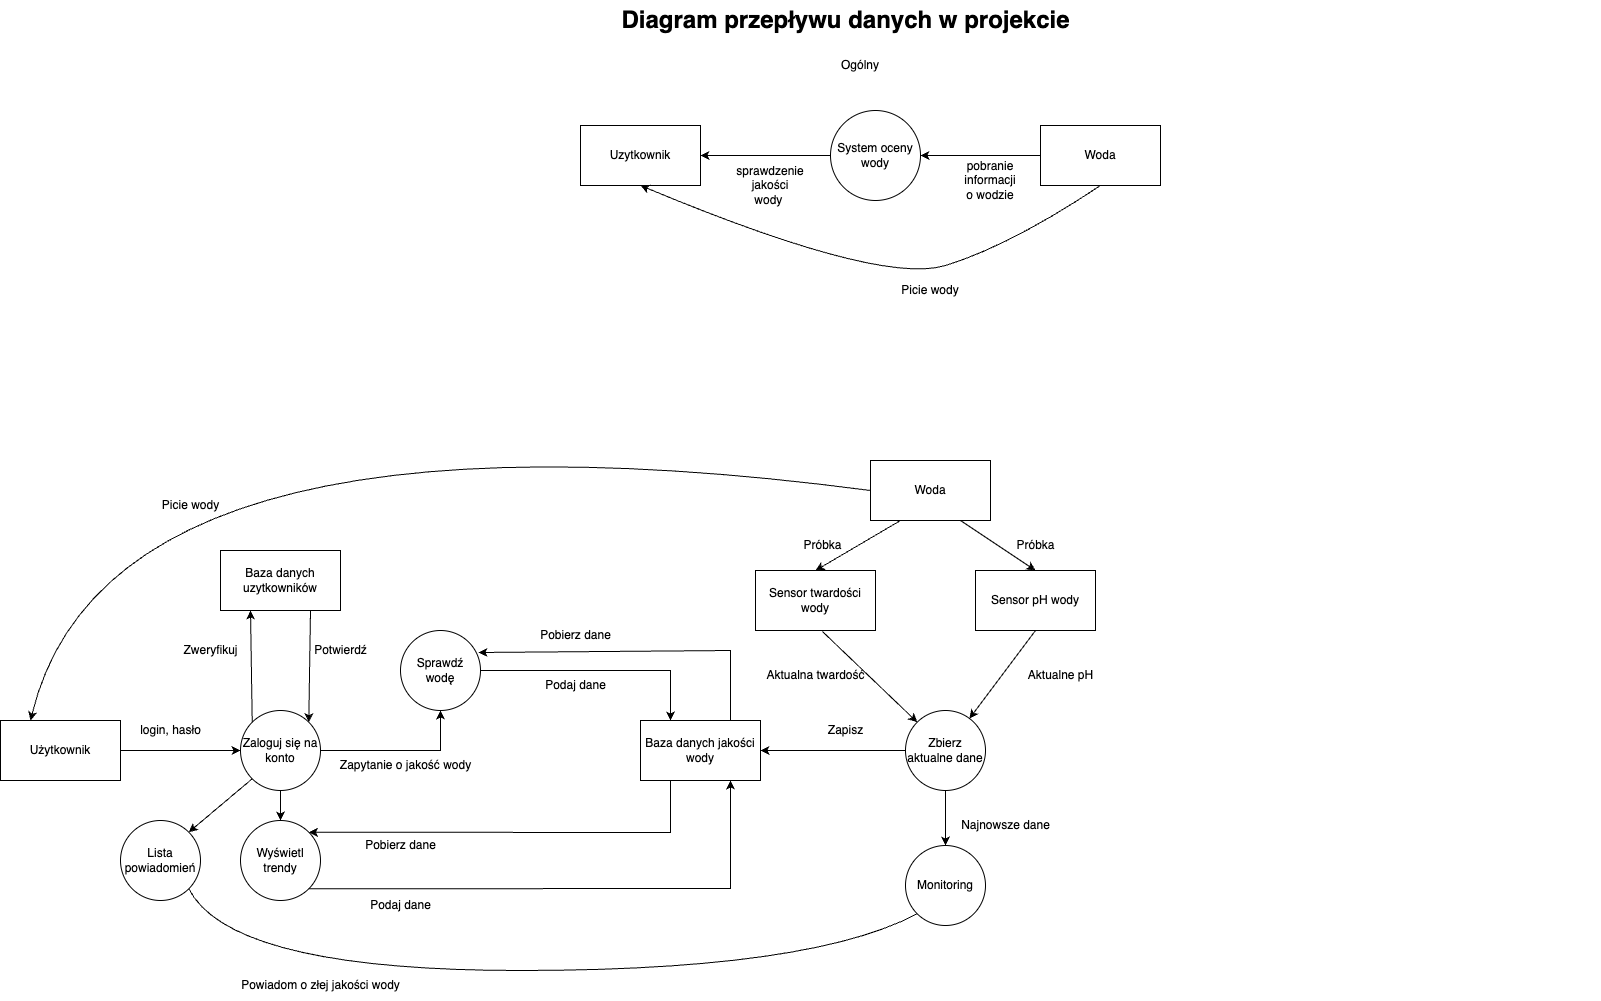

The diagram above was exported from draw.io. Its source (the exported page's mxGraphModel, read from the mxfile embedded in the PNG):
<mxGraphModel dx="1143" dy="1109" grid="1" gridSize="10" guides="1" tooltips="1" connect="1" arrows="1" fold="1" page="1" pageScale="1" pageWidth="827" pageHeight="1169" math="0" shadow="0">
  <root>
    <mxCell id="0" />
    <mxCell id="1" parent="0" />
    <mxCell id="KOXVdsYGLmoUaal0bojz-1" value="Diagram przepływu danych w projekcie" style="text;strokeColor=none;fillColor=none;html=1;fontSize=24;fontStyle=1;verticalAlign=middle;align=center;" parent="1" vertex="1">
      <mxGeometry x="120" y="40" width="1510" height="40" as="geometry" />
    </mxCell>
    <mxCell id="KOXVdsYGLmoUaal0bojz-2" value="Baza danych jakości wody" style="rounded=0;whiteSpace=wrap;html=1;" parent="1" vertex="1">
      <mxGeometry x="670" y="760" width="120" height="60" as="geometry" />
    </mxCell>
    <mxCell id="KOXVdsYGLmoUaal0bojz-3" value="Sprawdź wodę" style="ellipse;whiteSpace=wrap;html=1;aspect=fixed;" parent="1" vertex="1">
      <mxGeometry x="430" y="670" width="80" height="80" as="geometry" />
    </mxCell>
    <mxCell id="KOXVdsYGLmoUaal0bojz-4" value="" style="endArrow=classic;html=1;rounded=0;exitX=0.75;exitY=0;exitDx=0;exitDy=0;entryX=0.975;entryY=0.275;entryDx=0;entryDy=0;entryPerimeter=0;" parent="1" source="KOXVdsYGLmoUaal0bojz-2" target="KOXVdsYGLmoUaal0bojz-3" edge="1">
      <mxGeometry width="50" height="50" relative="1" as="geometry">
        <mxPoint x="750" y="960" as="sourcePoint" />
        <mxPoint x="800" y="910" as="targetPoint" />
        <Array as="points">
          <mxPoint x="760" y="690" />
        </Array>
      </mxGeometry>
    </mxCell>
    <mxCell id="KOXVdsYGLmoUaal0bojz-5" value="Uzytkownik" style="rounded=0;whiteSpace=wrap;html=1;" parent="1" vertex="1">
      <mxGeometry x="610" y="165" width="120" height="60" as="geometry" />
    </mxCell>
    <mxCell id="KOXVdsYGLmoUaal0bojz-6" value="System oceny wody" style="ellipse;whiteSpace=wrap;html=1;aspect=fixed;" parent="1" vertex="1">
      <mxGeometry x="860" y="150" width="90" height="90" as="geometry" />
    </mxCell>
    <mxCell id="KOXVdsYGLmoUaal0bojz-7" value="" style="endArrow=classic;html=1;rounded=0;entryX=1;entryY=0.5;entryDx=0;entryDy=0;exitX=0;exitY=0.5;exitDx=0;exitDy=0;" parent="1" source="KOXVdsYGLmoUaal0bojz-6" target="KOXVdsYGLmoUaal0bojz-5" edge="1">
      <mxGeometry width="50" height="50" relative="1" as="geometry">
        <mxPoint x="780" y="295" as="sourcePoint" />
        <mxPoint x="830" y="245" as="targetPoint" />
      </mxGeometry>
    </mxCell>
    <mxCell id="KOXVdsYGLmoUaal0bojz-8" value="sprawdzenie jakości wody&amp;nbsp;" style="text;html=1;strokeColor=none;fillColor=none;align=center;verticalAlign=middle;whiteSpace=wrap;rounded=0;" parent="1" vertex="1">
      <mxGeometry x="770" y="210" width="60" height="30" as="geometry" />
    </mxCell>
    <mxCell id="KOXVdsYGLmoUaal0bojz-9" value="Woda" style="rounded=0;whiteSpace=wrap;html=1;" parent="1" vertex="1">
      <mxGeometry x="1070" y="165" width="120" height="60" as="geometry" />
    </mxCell>
    <mxCell id="KOXVdsYGLmoUaal0bojz-10" value="" style="endArrow=classic;html=1;rounded=0;exitX=0;exitY=0.5;exitDx=0;exitDy=0;" parent="1" source="KOXVdsYGLmoUaal0bojz-9" target="KOXVdsYGLmoUaal0bojz-6" edge="1">
      <mxGeometry width="50" height="50" relative="1" as="geometry">
        <mxPoint x="1010" y="325" as="sourcePoint" />
        <mxPoint x="1060" y="275" as="targetPoint" />
      </mxGeometry>
    </mxCell>
    <mxCell id="KOXVdsYGLmoUaal0bojz-11" value="pobranie informacji o wodzie" style="text;html=1;strokeColor=none;fillColor=none;align=center;verticalAlign=middle;whiteSpace=wrap;rounded=0;" parent="1" vertex="1">
      <mxGeometry x="990" y="205" width="60" height="30" as="geometry" />
    </mxCell>
    <mxCell id="KOXVdsYGLmoUaal0bojz-12" value="" style="curved=1;endArrow=classic;html=1;rounded=0;exitX=0.5;exitY=1;exitDx=0;exitDy=0;entryX=0.5;entryY=1;entryDx=0;entryDy=0;" parent="1" source="KOXVdsYGLmoUaal0bojz-9" target="KOXVdsYGLmoUaal0bojz-5" edge="1">
      <mxGeometry width="50" height="50" relative="1" as="geometry">
        <mxPoint x="1160" y="195" as="sourcePoint" />
        <mxPoint x="1210" y="145" as="targetPoint" />
        <Array as="points">
          <mxPoint x="1040" y="285" />
          <mxPoint x="910" y="325" />
        </Array>
      </mxGeometry>
    </mxCell>
    <mxCell id="KOXVdsYGLmoUaal0bojz-13" value="Picie wody" style="text;html=1;strokeColor=none;fillColor=none;align=center;verticalAlign=middle;whiteSpace=wrap;rounded=0;" parent="1" vertex="1">
      <mxGeometry x="930" y="315" width="60" height="30" as="geometry" />
    </mxCell>
    <mxCell id="KOXVdsYGLmoUaal0bojz-14" value="Użytkownik" style="rounded=0;whiteSpace=wrap;html=1;" parent="1" vertex="1">
      <mxGeometry x="30" y="760" width="120" height="60" as="geometry" />
    </mxCell>
    <mxCell id="KOXVdsYGLmoUaal0bojz-15" value="" style="endArrow=classic;html=1;rounded=0;entryX=0;entryY=0.5;entryDx=0;entryDy=0;exitX=1;exitY=0.5;exitDx=0;exitDy=0;" parent="1" source="KOXVdsYGLmoUaal0bojz-14" target="KOXVdsYGLmoUaal0bojz-23" edge="1">
      <mxGeometry width="50" height="50" relative="1" as="geometry">
        <mxPoint x="300" y="740" as="sourcePoint" />
        <mxPoint x="350" y="690" as="targetPoint" />
      </mxGeometry>
    </mxCell>
    <mxCell id="KOXVdsYGLmoUaal0bojz-16" value="Zapytanie o jakość wody" style="text;html=1;align=center;verticalAlign=middle;resizable=0;points=[];autosize=1;strokeColor=none;fillColor=none;" parent="1" vertex="1">
      <mxGeometry x="360" y="790" width="150" height="30" as="geometry" />
    </mxCell>
    <mxCell id="KOXVdsYGLmoUaal0bojz-17" value="" style="endArrow=classic;html=1;rounded=0;entryX=0.25;entryY=0;entryDx=0;entryDy=0;exitX=1;exitY=0.5;exitDx=0;exitDy=0;" parent="1" source="KOXVdsYGLmoUaal0bojz-3" target="KOXVdsYGLmoUaal0bojz-2" edge="1">
      <mxGeometry width="50" height="50" relative="1" as="geometry">
        <mxPoint x="480" y="660" as="sourcePoint" />
        <mxPoint x="530" y="610" as="targetPoint" />
        <Array as="points">
          <mxPoint x="700" y="710" />
        </Array>
      </mxGeometry>
    </mxCell>
    <mxCell id="KOXVdsYGLmoUaal0bojz-18" value="Ogólny" style="text;html=1;strokeColor=none;fillColor=none;align=center;verticalAlign=middle;whiteSpace=wrap;rounded=0;" parent="1" vertex="1">
      <mxGeometry x="860" y="90" width="60" height="30" as="geometry" />
    </mxCell>
    <mxCell id="KOXVdsYGLmoUaal0bojz-19" value="Pobierz dane" style="text;html=1;align=center;verticalAlign=middle;resizable=0;points=[];autosize=1;strokeColor=none;fillColor=none;" parent="1" vertex="1">
      <mxGeometry x="560" y="660" width="90" height="30" as="geometry" />
    </mxCell>
    <mxCell id="KOXVdsYGLmoUaal0bojz-20" value="Podaj dane" style="text;html=1;align=center;verticalAlign=middle;resizable=0;points=[];autosize=1;strokeColor=none;fillColor=none;" parent="1" vertex="1">
      <mxGeometry x="565" y="710" width="80" height="30" as="geometry" />
    </mxCell>
    <mxCell id="KOXVdsYGLmoUaal0bojz-21" style="edgeStyle=orthogonalEdgeStyle;rounded=0;orthogonalLoop=1;jettySize=auto;html=1;exitX=1;exitY=0.5;exitDx=0;exitDy=0;entryX=0.5;entryY=1;entryDx=0;entryDy=0;" parent="1" source="KOXVdsYGLmoUaal0bojz-23" target="KOXVdsYGLmoUaal0bojz-3" edge="1">
      <mxGeometry relative="1" as="geometry" />
    </mxCell>
    <mxCell id="KOXVdsYGLmoUaal0bojz-22" style="edgeStyle=orthogonalEdgeStyle;rounded=0;orthogonalLoop=1;jettySize=auto;html=1;entryX=0.5;entryY=0;entryDx=0;entryDy=0;" parent="1" source="KOXVdsYGLmoUaal0bojz-23" target="KOXVdsYGLmoUaal0bojz-25" edge="1">
      <mxGeometry relative="1" as="geometry" />
    </mxCell>
    <mxCell id="KOXVdsYGLmoUaal0bojz-23" value="Zaloguj się na konto" style="ellipse;whiteSpace=wrap;html=1;aspect=fixed;" parent="1" vertex="1">
      <mxGeometry x="270" y="750" width="80" height="80" as="geometry" />
    </mxCell>
    <mxCell id="KOXVdsYGLmoUaal0bojz-24" value="login, hasło" style="text;html=1;align=center;verticalAlign=middle;resizable=0;points=[];autosize=1;strokeColor=none;fillColor=none;" parent="1" vertex="1">
      <mxGeometry x="160" y="755" width="80" height="30" as="geometry" />
    </mxCell>
    <mxCell id="KOXVdsYGLmoUaal0bojz-25" value="Wyświetl trendy" style="ellipse;whiteSpace=wrap;html=1;aspect=fixed;" parent="1" vertex="1">
      <mxGeometry x="270" y="860" width="80" height="80" as="geometry" />
    </mxCell>
    <mxCell id="KOXVdsYGLmoUaal0bojz-26" value="Baza danych uzytkowników" style="rounded=0;whiteSpace=wrap;html=1;" parent="1" vertex="1">
      <mxGeometry x="250" y="590" width="120" height="60" as="geometry" />
    </mxCell>
    <mxCell id="KOXVdsYGLmoUaal0bojz-27" value="" style="endArrow=classic;html=1;rounded=0;entryX=1;entryY=0;entryDx=0;entryDy=0;exitX=0.75;exitY=1;exitDx=0;exitDy=0;" parent="1" source="KOXVdsYGLmoUaal0bojz-26" target="KOXVdsYGLmoUaal0bojz-23" edge="1">
      <mxGeometry width="50" height="50" relative="1" as="geometry">
        <mxPoint x="515.0096614175695" y="739.3474444676044" as="sourcePoint" />
        <mxPoint x="670" y="825" as="targetPoint" />
      </mxGeometry>
    </mxCell>
    <mxCell id="KOXVdsYGLmoUaal0bojz-28" value="" style="endArrow=classic;html=1;rounded=0;exitX=0;exitY=0;exitDx=0;exitDy=0;entryX=0.25;entryY=1;entryDx=0;entryDy=0;" parent="1" source="KOXVdsYGLmoUaal0bojz-23" target="KOXVdsYGLmoUaal0bojz-26" edge="1">
      <mxGeometry width="50" height="50" relative="1" as="geometry">
        <mxPoint x="402" y="767.5" as="sourcePoint" />
        <mxPoint x="250" y="689.5" as="targetPoint" />
      </mxGeometry>
    </mxCell>
    <mxCell id="KOXVdsYGLmoUaal0bojz-29" value="Zweryfikuj" style="text;html=1;align=center;verticalAlign=middle;resizable=0;points=[];autosize=1;strokeColor=none;fillColor=none;" parent="1" vertex="1">
      <mxGeometry x="200" y="675" width="80" height="30" as="geometry" />
    </mxCell>
    <mxCell id="KOXVdsYGLmoUaal0bojz-30" value="Potwierdź" style="text;html=1;align=center;verticalAlign=middle;resizable=0;points=[];autosize=1;strokeColor=none;fillColor=none;" parent="1" vertex="1">
      <mxGeometry x="330" y="675" width="80" height="30" as="geometry" />
    </mxCell>
    <mxCell id="KOXVdsYGLmoUaal0bojz-31" value="" style="endArrow=classic;html=1;rounded=0;exitX=0.25;exitY=1;exitDx=0;exitDy=0;entryX=1;entryY=0;entryDx=0;entryDy=0;" parent="1" source="KOXVdsYGLmoUaal0bojz-2" target="KOXVdsYGLmoUaal0bojz-25" edge="1">
      <mxGeometry width="50" height="50" relative="1" as="geometry">
        <mxPoint x="670" y="780" as="sourcePoint" />
        <mxPoint x="518" y="702" as="targetPoint" />
        <Array as="points">
          <mxPoint x="700" y="872" />
        </Array>
      </mxGeometry>
    </mxCell>
    <mxCell id="KOXVdsYGLmoUaal0bojz-32" value="" style="endArrow=classic;html=1;rounded=0;entryX=0.75;entryY=1;entryDx=0;entryDy=0;exitX=1;exitY=1;exitDx=0;exitDy=0;" parent="1" source="KOXVdsYGLmoUaal0bojz-25" target="KOXVdsYGLmoUaal0bojz-2" edge="1">
      <mxGeometry width="50" height="50" relative="1" as="geometry">
        <mxPoint x="515.0096614175695" y="739.3474444676044" as="sourcePoint" />
        <mxPoint x="670" y="825" as="targetPoint" />
        <Array as="points">
          <mxPoint x="760" y="928" />
        </Array>
      </mxGeometry>
    </mxCell>
    <mxCell id="KOXVdsYGLmoUaal0bojz-33" value="Podaj dane" style="text;html=1;align=center;verticalAlign=middle;resizable=0;points=[];autosize=1;strokeColor=none;fillColor=none;" parent="1" vertex="1">
      <mxGeometry x="390" y="930" width="80" height="30" as="geometry" />
    </mxCell>
    <mxCell id="KOXVdsYGLmoUaal0bojz-34" value="Pobierz dane" style="text;html=1;align=center;verticalAlign=middle;resizable=0;points=[];autosize=1;strokeColor=none;fillColor=none;" parent="1" vertex="1">
      <mxGeometry x="385" y="870" width="90" height="30" as="geometry" />
    </mxCell>
    <mxCell id="KOXVdsYGLmoUaal0bojz-35" value="Zbierz aktualne dane" style="ellipse;whiteSpace=wrap;html=1;aspect=fixed;" parent="1" vertex="1">
      <mxGeometry x="935" y="750" width="80" height="80" as="geometry" />
    </mxCell>
    <mxCell id="KOXVdsYGLmoUaal0bojz-36" value="" style="endArrow=classic;html=1;rounded=0;exitX=0;exitY=0.5;exitDx=0;exitDy=0;entryX=1;entryY=0.5;entryDx=0;entryDy=0;" parent="1" source="KOXVdsYGLmoUaal0bojz-35" target="KOXVdsYGLmoUaal0bojz-2" edge="1">
      <mxGeometry width="50" height="50" relative="1" as="geometry">
        <mxPoint x="867" y="788" as="sourcePoint" />
        <mxPoint x="845" y="840" as="targetPoint" />
      </mxGeometry>
    </mxCell>
    <mxCell id="KOXVdsYGLmoUaal0bojz-37" value="Zapisz" style="text;html=1;align=center;verticalAlign=middle;resizable=0;points=[];autosize=1;strokeColor=none;fillColor=none;" parent="1" vertex="1">
      <mxGeometry x="845" y="755" width="60" height="30" as="geometry" />
    </mxCell>
    <mxCell id="KOXVdsYGLmoUaal0bojz-38" value="Sensor twardości wody" style="rounded=0;whiteSpace=wrap;html=1;" parent="1" vertex="1">
      <mxGeometry x="785" y="610" width="120" height="60" as="geometry" />
    </mxCell>
    <mxCell id="KOXVdsYGLmoUaal0bojz-39" value="Sensor pH wody" style="rounded=0;whiteSpace=wrap;html=1;" parent="1" vertex="1">
      <mxGeometry x="1005" y="610" width="120" height="60" as="geometry" />
    </mxCell>
    <mxCell id="KOXVdsYGLmoUaal0bojz-40" value="" style="endArrow=classic;html=1;rounded=0;exitX=0.558;exitY=1.017;exitDx=0;exitDy=0;exitPerimeter=0;entryX=0;entryY=0;entryDx=0;entryDy=0;" parent="1" source="KOXVdsYGLmoUaal0bojz-38" target="KOXVdsYGLmoUaal0bojz-35" edge="1">
      <mxGeometry width="50" height="50" relative="1" as="geometry">
        <mxPoint x="1125" y="770" as="sourcePoint" />
        <mxPoint x="945" y="740" as="targetPoint" />
      </mxGeometry>
    </mxCell>
    <mxCell id="KOXVdsYGLmoUaal0bojz-41" value="Aktualna twardość" style="text;html=1;align=center;verticalAlign=middle;resizable=0;points=[];autosize=1;strokeColor=none;fillColor=none;" parent="1" vertex="1">
      <mxGeometry x="785" y="700" width="120" height="30" as="geometry" />
    </mxCell>
    <mxCell id="KOXVdsYGLmoUaal0bojz-42" value="" style="endArrow=classic;html=1;rounded=0;exitX=0.5;exitY=1;exitDx=0;exitDy=0;" parent="1" source="KOXVdsYGLmoUaal0bojz-39" target="KOXVdsYGLmoUaal0bojz-35" edge="1">
      <mxGeometry width="50" height="50" relative="1" as="geometry">
        <mxPoint x="861.96" y="681.02" as="sourcePoint" />
        <mxPoint x="948.04" y="774" as="targetPoint" />
      </mxGeometry>
    </mxCell>
    <mxCell id="KOXVdsYGLmoUaal0bojz-43" value="Aktualne pH" style="text;html=1;align=center;verticalAlign=middle;resizable=0;points=[];autosize=1;strokeColor=none;fillColor=none;" parent="1" vertex="1">
      <mxGeometry x="1045" y="700" width="90" height="30" as="geometry" />
    </mxCell>
    <mxCell id="KOXVdsYGLmoUaal0bojz-44" value="Monitoring" style="ellipse;whiteSpace=wrap;html=1;aspect=fixed;" parent="1" vertex="1">
      <mxGeometry x="935" y="885" width="80" height="80" as="geometry" />
    </mxCell>
    <mxCell id="KOXVdsYGLmoUaal0bojz-45" value="" style="endArrow=classic;html=1;rounded=0;exitX=0.5;exitY=1;exitDx=0;exitDy=0;" parent="1" source="KOXVdsYGLmoUaal0bojz-35" target="KOXVdsYGLmoUaal0bojz-44" edge="1">
      <mxGeometry width="50" height="50" relative="1" as="geometry">
        <mxPoint x="1155" y="860" as="sourcePoint" />
        <mxPoint x="1205" y="810" as="targetPoint" />
      </mxGeometry>
    </mxCell>
    <mxCell id="KOXVdsYGLmoUaal0bojz-46" value="" style="curved=1;endArrow=classic;html=1;rounded=0;exitX=0.5;exitY=1;exitDx=0;exitDy=0;entryX=0.5;entryY=1;entryDx=0;entryDy=0;startArrow=none;" parent="1" source="OHe5i3QTT1744FFP0it5-1" target="OHe5i3QTT1744FFP0it5-1" edge="1">
      <mxGeometry width="50" height="50" relative="1" as="geometry">
        <mxPoint x="770" y="890" as="sourcePoint" />
        <mxPoint x="820" y="840" as="targetPoint" />
        <Array as="points" />
      </mxGeometry>
    </mxCell>
    <mxCell id="KOXVdsYGLmoUaal0bojz-47" value="Powiadom o złej jakości wody" style="text;html=1;align=center;verticalAlign=middle;resizable=0;points=[];autosize=1;strokeColor=none;fillColor=none;" parent="1" vertex="1">
      <mxGeometry x="260" y="1010" width="180" height="30" as="geometry" />
    </mxCell>
    <mxCell id="KOXVdsYGLmoUaal0bojz-48" value="Woda" style="rounded=0;whiteSpace=wrap;html=1;" parent="1" vertex="1">
      <mxGeometry x="900" y="500" width="120" height="60" as="geometry" />
    </mxCell>
    <mxCell id="KOXVdsYGLmoUaal0bojz-49" value="" style="endArrow=classic;html=1;rounded=0;entryX=0.5;entryY=0;entryDx=0;entryDy=0;exitX=0.25;exitY=1;exitDx=0;exitDy=0;" parent="1" source="KOXVdsYGLmoUaal0bojz-48" target="KOXVdsYGLmoUaal0bojz-38" edge="1">
      <mxGeometry width="50" height="50" relative="1" as="geometry">
        <mxPoint x="775" y="570" as="sourcePoint" />
        <mxPoint x="825" y="520" as="targetPoint" />
      </mxGeometry>
    </mxCell>
    <mxCell id="KOXVdsYGLmoUaal0bojz-51" value="" style="endArrow=classic;html=1;rounded=0;entryX=0.5;entryY=0;entryDx=0;entryDy=0;exitX=0.75;exitY=1;exitDx=0;exitDy=0;" parent="1" source="KOXVdsYGLmoUaal0bojz-48" target="KOXVdsYGLmoUaal0bojz-39" edge="1">
      <mxGeometry width="50" height="50" relative="1" as="geometry">
        <mxPoint x="910" y="570" as="sourcePoint" />
        <mxPoint x="855" y="620" as="targetPoint" />
      </mxGeometry>
    </mxCell>
    <mxCell id="KOXVdsYGLmoUaal0bojz-52" value="Próbka" style="text;html=1;align=center;verticalAlign=middle;resizable=0;points=[];autosize=1;strokeColor=none;fillColor=none;" parent="1" vertex="1">
      <mxGeometry x="1035" y="570" width="60" height="30" as="geometry" />
    </mxCell>
    <mxCell id="KOXVdsYGLmoUaal0bojz-55" value="Próbka" style="text;html=1;align=center;verticalAlign=middle;resizable=0;points=[];autosize=1;strokeColor=none;fillColor=none;" parent="1" vertex="1">
      <mxGeometry x="822" y="570" width="60" height="30" as="geometry" />
    </mxCell>
    <mxCell id="KOXVdsYGLmoUaal0bojz-56" value="Najnowsze dane" style="text;html=1;align=center;verticalAlign=middle;resizable=0;points=[];autosize=1;strokeColor=none;fillColor=none;" parent="1" vertex="1">
      <mxGeometry x="980" y="850" width="110" height="30" as="geometry" />
    </mxCell>
    <mxCell id="KOXVdsYGLmoUaal0bojz-57" value="" style="curved=1;endArrow=classic;html=1;rounded=0;exitX=0;exitY=0.5;exitDx=0;exitDy=0;entryX=0.25;entryY=0;entryDx=0;entryDy=0;" parent="1" source="KOXVdsYGLmoUaal0bojz-48" target="KOXVdsYGLmoUaal0bojz-14" edge="1">
      <mxGeometry width="50" height="50" relative="1" as="geometry">
        <mxPoint x="520" y="510" as="sourcePoint" />
        <mxPoint x="320" y="500" as="targetPoint" />
        <Array as="points">
          <mxPoint x="140" y="430" />
        </Array>
      </mxGeometry>
    </mxCell>
    <mxCell id="KOXVdsYGLmoUaal0bojz-58" value="Picie wody" style="text;html=1;align=center;verticalAlign=middle;resizable=0;points=[];autosize=1;strokeColor=none;fillColor=none;" parent="1" vertex="1">
      <mxGeometry x="180" y="530" width="80" height="30" as="geometry" />
    </mxCell>
    <mxCell id="OHe5i3QTT1744FFP0it5-1" value="Lista&lt;br&gt;powiadomień" style="ellipse;whiteSpace=wrap;html=1;aspect=fixed;" vertex="1" parent="1">
      <mxGeometry x="150" y="860" width="80" height="80" as="geometry" />
    </mxCell>
    <mxCell id="OHe5i3QTT1744FFP0it5-2" value="" style="curved=1;endArrow=none;html=1;rounded=0;exitX=0;exitY=1;exitDx=0;exitDy=0;entryX=1;entryY=1;entryDx=0;entryDy=0;" edge="1" parent="1" source="KOXVdsYGLmoUaal0bojz-44" target="OHe5i3QTT1744FFP0it5-1">
      <mxGeometry width="50" height="50" relative="1" as="geometry">
        <mxPoint x="946.7157287525379" y="953.2842712474621" as="sourcePoint" />
        <mxPoint x="90" y="820" as="targetPoint" />
        <Array as="points">
          <mxPoint x="840" y="1010" />
          <mxPoint x="260" y="1010" />
        </Array>
      </mxGeometry>
    </mxCell>
    <mxCell id="OHe5i3QTT1744FFP0it5-3" value="" style="endArrow=classic;html=1;rounded=0;exitX=0;exitY=1;exitDx=0;exitDy=0;entryX=1;entryY=0;entryDx=0;entryDy=0;" edge="1" parent="1" source="KOXVdsYGLmoUaal0bojz-23" target="OHe5i3QTT1744FFP0it5-1">
      <mxGeometry width="50" height="50" relative="1" as="geometry">
        <mxPoint x="60" y="940" as="sourcePoint" />
        <mxPoint x="110" y="890" as="targetPoint" />
      </mxGeometry>
    </mxCell>
  </root>
</mxGraphModel>